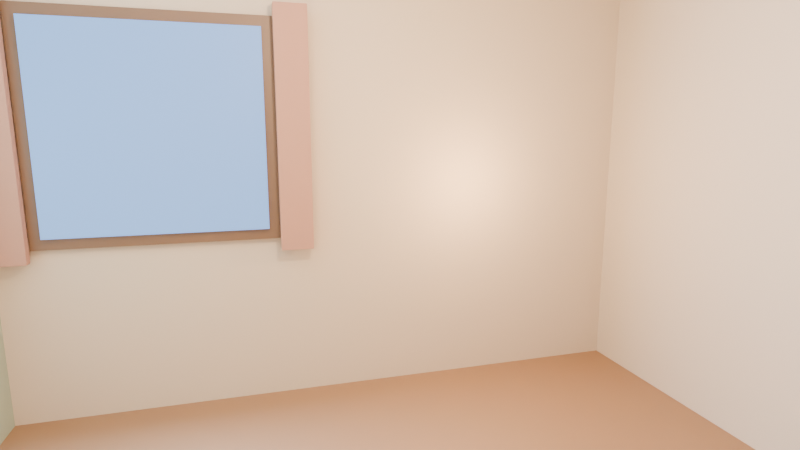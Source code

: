 # Source: cozycomputerroom.blend  (saved by Blender 5.2.45; exported with 4.5.12 LTS)
import bpy
from mathutils import Matrix  # noqa: F401  (used for matrix-valued properties, if any)

bpy.ops.wm.read_factory_settings(use_empty=True)
scene = bpy.context.scene
scene.name = 'Scene'

# ---- collections
col_collection = bpy.data.collections.new('Collection'); scene.collection.children.link(col_collection)

# ---- materials (node trees are filled in below, after node groups)
mat_floor_material = bpy.data.materials.new('Floor_Material')
mat_ceiling_material = bpy.data.materials.new('Ceiling_Material')
mat_warmplaster_material = bpy.data.materials.new('WarmPlaster_Material')
mat_wallleft_material = bpy.data.materials.new('WallLeft_Material')
mat_doorpanel_material = bpy.data.materials.new('DoorPanel_Material')
mat_darkwood_material = bpy.data.materials.new('DarkWood_Material')
mat_windowdusk_material_001 = bpy.data.materials.new('WindowDusk_Material.001')
mat_curtainfabric_material = bpy.data.materials.new('CurtainFabric_Material')

# ---- material node trees
mat_floor_material.use_nodes = True; mat_floor_material.node_tree.nodes.clear()
_N = mat_floor_material.node_tree.nodes; _L = mat_floor_material.node_tree.links
n0 = _N.new('ShaderNodeBsdfPrincipled'); n0.name = 'Principled BSDF'; n0.location = (-200, 100)
n0.inputs[0].default_value = (0.3, 0.17, 0.09, 1.0)
n0.inputs[1].default_value = 0.05
n0.inputs[10].default_value = 0.005
n1 = _N.new('ShaderNodeOutputMaterial'); n1.name = 'Material Output'; n1.location = (200, 100)
_L.new(n0.outputs[0], n1.inputs[0])
n1.is_active_output = True
mat_ceiling_material.use_nodes = True; mat_ceiling_material.node_tree.nodes.clear()
_N = mat_ceiling_material.node_tree.nodes; _L = mat_ceiling_material.node_tree.links
n0 = _N.new('ShaderNodeBsdfPrincipled'); n0.name = 'Principled BSDF'; n0.location = (-200, 100)
n0.inputs[0].default_value = (0.72, 0.66, 0.56, 1.0)
n0.inputs[2].default_value = 0.9
n0.inputs[10].default_value = 0.005
n1 = _N.new('ShaderNodeOutputMaterial'); n1.name = 'Material Output'; n1.location = (200, 100)
_L.new(n0.outputs[0], n1.inputs[0])
n1.is_active_output = True
mat_warmplaster_material.use_nodes = True; mat_warmplaster_material.node_tree.nodes.clear()
_N = mat_warmplaster_material.node_tree.nodes; _L = mat_warmplaster_material.node_tree.links
n0 = _N.new('ShaderNodeBsdfPrincipled'); n0.name = 'Principled BSDF'; n0.location = (-200, 100)
n0.inputs[0].default_value = (0.58, 0.49, 0.39, 1.0)
n0.inputs[2].default_value = 0.85
n0.inputs[10].default_value = 0.005
n1 = _N.new('ShaderNodeOutputMaterial'); n1.name = 'Material Output'; n1.location = (200, 100)
_L.new(n0.outputs[0], n1.inputs[0])
n1.is_active_output = True
mat_wallleft_material.use_nodes = True; mat_wallleft_material.node_tree.nodes.clear()
_N = mat_wallleft_material.node_tree.nodes; _L = mat_wallleft_material.node_tree.links
n0 = _N.new('ShaderNodeBsdfPrincipled'); n0.name = 'Principled BSDF'; n0.location = (-200, 100)
n0.inputs[0].default_value = (0.35, 0.42, 0.34, 1.0)
n0.inputs[2].default_value = 0.9
n0.inputs[10].default_value = 0.005
n1 = _N.new('ShaderNodeOutputMaterial'); n1.name = 'Material Output'; n1.location = (200, 100)
_L.new(n0.outputs[0], n1.inputs[0])
n1.is_active_output = True
mat_doorpanel_material.use_nodes = True; mat_doorpanel_material.node_tree.nodes.clear()
_N = mat_doorpanel_material.node_tree.nodes; _L = mat_doorpanel_material.node_tree.links
n0 = _N.new('ShaderNodeBsdfPrincipled'); n0.name = 'Principled BSDF'; n0.location = (-200, 100)
n0.inputs[0].default_value = (0.35, 0.2, 0.11, 1.0)
n0.inputs[2].default_value = 0.4
n0.inputs[10].default_value = 0.005
n1 = _N.new('ShaderNodeOutputMaterial'); n1.name = 'Material Output'; n1.location = (200, 100)
_L.new(n0.outputs[0], n1.inputs[0])
n1.is_active_output = True
mat_darkwood_material.use_nodes = True; mat_darkwood_material.node_tree.nodes.clear()
_N = mat_darkwood_material.node_tree.nodes; _L = mat_darkwood_material.node_tree.links
n0 = _N.new('ShaderNodeBsdfPrincipled'); n0.name = 'Principled BSDF'; n0.location = (-200, 100)
n0.inputs[0].default_value = (0.16, 0.09, 0.05, 1.0)
n0.inputs[2].default_value = 0.45
n0.inputs[10].default_value = 0.005
n1 = _N.new('ShaderNodeOutputMaterial'); n1.name = 'Material Output'; n1.location = (200, 100)
_L.new(n0.outputs[0], n1.inputs[0])
n1.is_active_output = True
mat_windowdusk_material_001.use_nodes = True; mat_windowdusk_material_001.node_tree.nodes.clear()
_N = mat_windowdusk_material_001.node_tree.nodes; _L = mat_windowdusk_material_001.node_tree.links
n0 = _N.new('ShaderNodeBsdfPrincipled'); n0.name = 'Principled BSDF'; n0.location = (-200, 100)
n0.inputs[0].default_value = (0.02, 0.06, 0.16, 1.0)
n0.inputs[2].default_value = 0.55
n0.inputs[10].default_value = 0.005
n0.inputs[27].default_value = (0.25, 0.45, 0.85, 1.0)
n0.inputs[28].default_value = 1.6
n1 = _N.new('ShaderNodeOutputMaterial'); n1.name = 'Material Output'; n1.location = (200, 100)
_L.new(n0.outputs[0], n1.inputs[0])
n1.is_active_output = True
mat_curtainfabric_material.use_nodes = True; mat_curtainfabric_material.node_tree.nodes.clear()
_N = mat_curtainfabric_material.node_tree.nodes; _L = mat_curtainfabric_material.node_tree.links
n0 = _N.new('ShaderNodeBsdfPrincipled'); n0.name = 'Principled BSDF'; n0.location = (-200, 100)
n0.inputs[0].default_value = (0.42, 0.23, 0.17, 1.0)
n0.inputs[2].default_value = 0.95
n0.inputs[10].default_value = 0.005
n1 = _N.new('ShaderNodeOutputMaterial'); n1.name = 'Material Output'; n1.location = (200, 100)
_L.new(n0.outputs[0], n1.inputs[0])
n1.is_active_output = True

# ---- world
world_world = bpy.data.worlds.new('World'); scene.world = world_world
world_world.use_nodes = True; world_world.node_tree.nodes.clear()
_N = world_world.node_tree.nodes; _L = world_world.node_tree.links
n0 = _N.new('ShaderNodeOutputWorld'); n0.name = 'World Output'; n0.location = (200, 100)
n1 = _N.new('ShaderNodeBackground'); n1.name = 'Background'; n1.location = (-200, 100)
n1.inputs[0].default_value = (0.05088, 0.05088, 0.05088, 1.0)
_L.new(n1.outputs[0], n0.inputs[0])
n0.is_active_output = True
world_world.color = (0.05088, 0.05088, 0.05088)
world_world.sun_shadow_jitter_overblur = 0.0

# ---- cameras
cam_herocamera_camera = bpy.data.cameras.new('HeroCamera_Camera')
cam_herocamera_camera.lens = 24.0

# ---- lights
light_windowlight_light = bpy.data.lights.new('WindowLight_Light', 'AREA')
light_windowlight_light.color = (0.5, 0.7, 1.0)
light_windowlight_light.energy = 250.0
light_desklamplight_light = bpy.data.lights.new('DeskLampLight_Light', 'POINT')
light_desklamplight_light.color = (1.0, 0.62, 0.32)
light_desklamplight_light.energy = 45.0
light_floorlamplight_light = bpy.data.lights.new('FloorLampLight_Light', 'POINT')
light_floorlamplight_light.color = (1.0, 0.66, 0.36)
light_floorlamplight_light.energy = 60.0
light_pendantlight_light = bpy.data.lights.new('PendantLight_Light', 'POINT')
light_pendantlight_light.color = (1.0, 0.72, 0.45)
light_pendantlight_light.energy = 120.0

# ---- meshes
me_floor_mesh = bpy.data.meshes.new('Floor_Mesh')
me_floor_mesh.from_pydata([(-1.0, -1.0, -1.0), (1.0, -1.0, -1.0), (1.0, 1.0, -1.0), (-1.0, 1.0, -1.0), (-1.0, -1.0, 1.0), (1.0, -1.0, 1.0), (1.0, 1.0, 1.0), (-1.0, 1.0, 1.0)], [], [(0, 3, 2, 1), (4, 5, 6, 7), (0, 1, 5, 4), (1, 2, 6, 5), (2, 3, 7, 6), (3, 0, 4, 7)])
me_floor_mesh.materials.append(mat_floor_material)
me_floor_mesh.update()
me_ceiling_mesh = bpy.data.meshes.new('Ceiling_Mesh')
me_ceiling_mesh.from_pydata([(-1.0, -1.0, -1.0), (1.0, -1.0, -1.0), (1.0, 1.0, -1.0), (-1.0, 1.0, -1.0), (-1.0, -1.0, 1.0), (1.0, -1.0, 1.0), (1.0, 1.0, 1.0), (-1.0, 1.0, 1.0)], [], [(0, 3, 2, 1), (4, 5, 6, 7), (0, 1, 5, 4), (1, 2, 6, 5), (2, 3, 7, 6), (3, 0, 4, 7)])
me_ceiling_mesh.materials.append(mat_ceiling_material)
me_ceiling_mesh.update()
me_wallback_mesh = bpy.data.meshes.new('WallBack_Mesh')
me_wallback_mesh.from_pydata([(-1.0, -1.0, -1.0), (1.0, -1.0, -1.0), (1.0, 1.0, -1.0), (-1.0, 1.0, -1.0), (-1.0, -1.0, 1.0), (1.0, -1.0, 1.0), (1.0, 1.0, 1.0), (-1.0, 1.0, 1.0)], [], [(0, 3, 2, 1), (4, 5, 6, 7), (0, 1, 5, 4), (1, 2, 6, 5), (2, 3, 7, 6), (3, 0, 4, 7)])
me_wallback_mesh.materials.append(mat_warmplaster_material)
me_wallback_mesh.update()
me_wallfront_mesh = bpy.data.meshes.new('WallFront_Mesh')
me_wallfront_mesh.from_pydata([(-1.0, -1.0, -1.0), (1.0, -1.0, -1.0), (1.0, 1.0, -1.0), (-1.0, 1.0, -1.0), (-1.0, -1.0, 1.0), (1.0, -1.0, 1.0), (1.0, 1.0, 1.0), (-1.0, 1.0, 1.0)], [], [(0, 3, 2, 1), (4, 5, 6, 7), (0, 1, 5, 4), (1, 2, 6, 5), (2, 3, 7, 6), (3, 0, 4, 7)])
me_wallfront_mesh.materials.append(mat_warmplaster_material)
me_wallfront_mesh.update()
me_wallleft_mesh = bpy.data.meshes.new('WallLeft_Mesh')
me_wallleft_mesh.from_pydata([(-1.0, -1.0, -1.0), (1.0, -1.0, -1.0), (1.0, 1.0, -1.0), (-1.0, 1.0, -1.0), (-1.0, -1.0, 1.0), (1.0, -1.0, 1.0), (1.0, 1.0, 1.0), (-1.0, 1.0, 1.0)], [], [(0, 3, 2, 1), (4, 5, 6, 7), (0, 1, 5, 4), (1, 2, 6, 5), (2, 3, 7, 6), (3, 0, 4, 7)])
me_wallleft_mesh.materials.append(mat_wallleft_material)
me_wallleft_mesh.update()
me_wallright_mesh = bpy.data.meshes.new('WallRight_Mesh')
me_wallright_mesh.from_pydata([(-1.0, -1.0, -1.0), (1.0, -1.0, -1.0), (1.0, 1.0, -1.0), (-1.0, 1.0, -1.0), (-1.0, -1.0, 1.0), (1.0, -1.0, 1.0), (1.0, 1.0, 1.0), (-1.0, 1.0, 1.0)], [], [(0, 3, 2, 1), (4, 5, 6, 7), (0, 1, 5, 4), (1, 2, 6, 5), (2, 3, 7, 6), (3, 0, 4, 7)])
me_wallright_mesh.materials.append(mat_warmplaster_material)
me_wallright_mesh.update()
me_doorpanel_mesh = bpy.data.meshes.new('DoorPanel_Mesh')
me_doorpanel_mesh.from_pydata([(-1.0, -1.0, -1.0), (1.0, -1.0, -1.0), (1.0, 1.0, -1.0), (-1.0, 1.0, -1.0), (-1.0, -1.0, 1.0), (1.0, -1.0, 1.0), (1.0, 1.0, 1.0), (-1.0, 1.0, 1.0)], [], [(0, 3, 2, 1), (4, 5, 6, 7), (0, 1, 5, 4), (1, 2, 6, 5), (2, 3, 7, 6), (3, 0, 4, 7)])
me_doorpanel_mesh.materials.append(mat_doorpanel_material)
me_doorpanel_mesh.update()
me_doorframe_mesh = bpy.data.meshes.new('DoorFrame_Mesh')
me_doorframe_mesh.from_pydata([(-1.0, -1.0, -1.0), (1.0, -1.0, -1.0), (1.0, 1.0, -1.0), (-1.0, 1.0, -1.0), (-1.0, -1.0, 1.0), (1.0, -1.0, 1.0), (1.0, 1.0, 1.0), (-1.0, 1.0, 1.0)], [], [(0, 3, 2, 1), (4, 5, 6, 7), (0, 1, 5, 4), (1, 2, 6, 5), (2, 3, 7, 6), (3, 0, 4, 7)])
me_doorframe_mesh.materials.append(mat_darkwood_material)
me_doorframe_mesh.update()
me_windowframe_mesh = bpy.data.meshes.new('WindowFrame_Mesh')
me_windowframe_mesh.from_pydata([(-1.0, -1.0, -1.0), (1.0, -1.0, -1.0), (1.0, 1.0, -1.0), (-1.0, 1.0, -1.0), (-1.0, -1.0, 1.0), (1.0, -1.0, 1.0), (1.0, 1.0, 1.0), (-1.0, 1.0, 1.0)], [], [(0, 3, 2, 1), (4, 5, 6, 7), (0, 1, 5, 4), (1, 2, 6, 5), (2, 3, 7, 6), (3, 0, 4, 7)])
me_windowframe_mesh.materials.append(mat_darkwood_material)
me_windowframe_mesh.update()
me_windowdusk_mesh = bpy.data.meshes.new('WindowDusk_Mesh')
me_windowdusk_mesh.from_pydata([(-1.0, -1.0, -1.0), (1.0, -1.0, -1.0), (1.0, 1.0, -1.0), (-1.0, 1.0, -1.0), (-1.0, -1.0, 1.0), (1.0, -1.0, 1.0), (1.0, 1.0, 1.0), (-1.0, 1.0, 1.0)], [], [(0, 3, 2, 1), (4, 5, 6, 7), (0, 1, 5, 4), (1, 2, 6, 5), (2, 3, 7, 6), (3, 0, 4, 7)])
me_windowdusk_mesh.materials.append(mat_windowdusk_material_001)
me_windowdusk_mesh.update()
me_curtainleft_mesh = bpy.data.meshes.new('CurtainLeft_Mesh')
me_curtainleft_mesh.from_pydata([(-1.0, -1.0, -1.0), (1.0, -1.0, -1.0), (1.0, 1.0, -1.0), (-1.0, 1.0, -1.0), (-1.0, -1.0, 1.0), (1.0, -1.0, 1.0), (1.0, 1.0, 1.0), (-1.0, 1.0, 1.0)], [], [(0, 3, 2, 1), (4, 5, 6, 7), (0, 1, 5, 4), (1, 2, 6, 5), (2, 3, 7, 6), (3, 0, 4, 7)])
me_curtainleft_mesh.materials.append(mat_curtainfabric_material)
me_curtainleft_mesh.update()
me_curtainright_mesh = bpy.data.meshes.new('CurtainRight_Mesh')
me_curtainright_mesh.from_pydata([(-1.0, -1.0, -1.0), (1.0, -1.0, -1.0), (1.0, 1.0, -1.0), (-1.0, 1.0, -1.0), (-1.0, -1.0, 1.0), (1.0, -1.0, 1.0), (1.0, 1.0, 1.0), (-1.0, 1.0, 1.0)], [], [(0, 3, 2, 1), (4, 5, 6, 7), (0, 1, 5, 4), (1, 2, 6, 5), (2, 3, 7, 6), (3, 0, 4, 7)])
me_curtainright_mesh.materials.append(mat_curtainfabric_material)
me_curtainright_mesh.update()

# ---- objects
ob_floor = bpy.data.objects.new('Floor', me_floor_mesh)
ob_ceiling = bpy.data.objects.new('Ceiling', me_ceiling_mesh)
ob_wallback = bpy.data.objects.new('WallBack', me_wallback_mesh)
ob_wallfront = bpy.data.objects.new('WallFront', me_wallfront_mesh)
ob_wallleft = bpy.data.objects.new('WallLeft', me_wallleft_mesh)
ob_wallright = bpy.data.objects.new('WallRight', me_wallright_mesh)
ob_doorpanel = bpy.data.objects.new('DoorPanel', me_doorpanel_mesh)
ob_doorframe = bpy.data.objects.new('DoorFrame', me_doorframe_mesh)
ob_windowframe = bpy.data.objects.new('WindowFrame', me_windowframe_mesh)
ob_windowdusk = bpy.data.objects.new('WindowDusk', me_windowdusk_mesh)
ob_curtainleft = bpy.data.objects.new('CurtainLeft', me_curtainleft_mesh)
ob_curtainright = bpy.data.objects.new('CurtainRight', me_curtainright_mesh)
ob_herocamera = bpy.data.objects.new('HeroCamera', cam_herocamera_camera)
ob_windowlight = bpy.data.objects.new('WindowLight', light_windowlight_light)
ob_desklamplight = bpy.data.objects.new('DeskLampLight', light_desklamplight_light)
ob_floorlamplight = bpy.data.objects.new('FloorLampLight', light_floorlamplight_light)
ob_pendantlight = bpy.data.objects.new('PendantLight', light_pendantlight_light)

# ---- transforms, parenting, visibility, modifiers, constraints
ob_floor.location = (0.0, 0.0, -0.1)
ob_floor.scale = (1.8, 1.6, 0.1)
ob_ceiling.location = (0.0, 0.0, 2.7)
ob_ceiling.scale = (1.8, 1.6, 0.1)
ob_wallback.location = (0.0, 1.7, 1.3)
ob_wallback.scale = (1.8, 0.1, 1.3)
ob_wallfront.location = (0.0, -1.7, 1.3)
ob_wallfront.scale = (1.8, 0.1, 1.3)
ob_wallleft.location = (-1.9, 0.0, 1.3)
ob_wallleft.scale = (0.1, 1.6, 1.3)
ob_wallright.location = (1.9, 0.0, 1.3)
ob_wallright.scale = (0.1, 1.6, 1.3)
ob_doorpanel.location = (1.775, -1.0, 1.03)
ob_doorpanel.scale = (0.02, 0.43, 1.03)
_m = ob_doorpanel.modifiers.new('DoorPanel BEVEL', 'BEVEL')
_m.width = 0.008
_m.width_pct = 0.008
_m.segments = 2
ob_doorframe.location = (1.79, -1.0, 1.05)
ob_doorframe.scale = (0.025, 0.47, 1.05)
_m = ob_doorframe.modifiers.new('DoorFrame BEVEL', 'BEVEL')
_m.width = 0.006
_m.width_pct = 0.006
_m.segments = 2
ob_windowframe.location = (-1.0, 1.585, 1.55)
ob_windowframe.scale = (0.62, 0.02, 0.6)
_m = ob_windowframe.modifiers.new('WindowFrame BEVEL', 'BEVEL')
_m.width = 0.008
_m.width_pct = 0.008
_m.segments = 2
ob_windowdusk.location = (-1.0, 1.553, 1.55)
ob_windowdusk.scale = (0.56, 0.012, 0.54)
ob_curtainleft.location = (-1.71, 1.53, 1.55)
ob_curtainleft.scale = (0.09, 0.025, 0.66)
_m = ob_curtainleft.modifiers.new('CurtainLeft BEVEL', 'BEVEL')
_m.width = 0.03
_m.width_pct = 0.03
_m.segments = 3
ob_curtainright.location = (-0.29, 1.53, 1.55)
ob_curtainright.scale = (0.09, 0.025, 0.66)
_m = ob_curtainright.modifiers.new('CurtainRight BEVEL', 'BEVEL')
_m.width = 0.03
_m.width_pct = 0.03
_m.segments = 3
ob_herocamera.location = (-0.55, -1.48, 1.55)
ob_herocamera.rotation_euler = (1.396, 0.0, -0.28)
ob_windowlight.location = (-1.0, 1.45, 1.55)
ob_windowlight.rotation_euler = (-1.571, 0.0, 0.0)
ob_desklamplight.location = (0.75, 1.15, 1.25)
ob_floorlamplight.location = (-1.15, -0.7, 1.45)
ob_pendantlight.location = (0.0, 0.0, 2.25)

# ---- collection membership
col_collection.objects.link(ob_floor)
col_collection.objects.link(ob_ceiling)
col_collection.objects.link(ob_wallback)
col_collection.objects.link(ob_wallfront)
col_collection.objects.link(ob_wallleft)
col_collection.objects.link(ob_wallright)
col_collection.objects.link(ob_doorpanel)
col_collection.objects.link(ob_doorframe)
col_collection.objects.link(ob_windowframe)
col_collection.objects.link(ob_windowdusk)
col_collection.objects.link(ob_curtainleft)
col_collection.objects.link(ob_curtainright)
col_collection.objects.link(ob_herocamera)
col_collection.objects.link(ob_windowlight)
col_collection.objects.link(ob_desklamplight)
col_collection.objects.link(ob_floorlamplight)
col_collection.objects.link(ob_pendantlight)

# ---- scene / render settings (as saved in the file)
scene.camera = ob_herocamera
scene.frame_start = 1; scene.frame_end = 250; scene.frame_set(1)
scene.render.engine = 'BLENDER_EEVEE_NEXT'
scene.render.bake_bias = 0.0
scene.render.bake_samples = 0
scene.render.compositor_device = 'GPU'
scene.cycles.samples = 64
scene.eevee.use_volume_custom_range = False
scene.eevee.fast_gi_thickness_near = 0.1
scene.eevee.fast_gi_thickness_far = 0.0
scene.eevee.ray_tracing_options.screen_trace_thickness = 0.1
bpy.context.view_layer.update()
